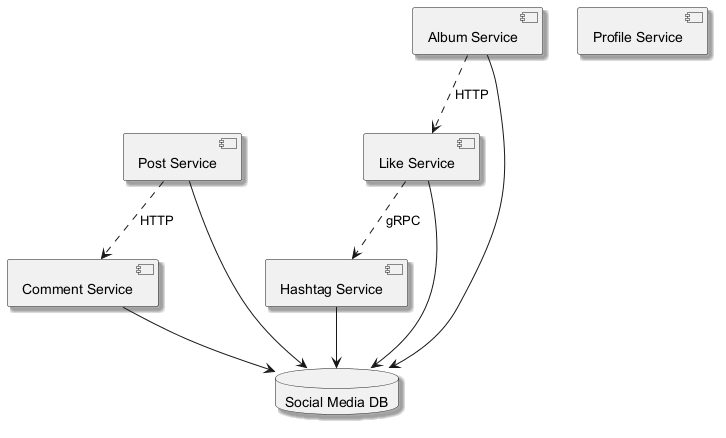

The diagram above was rendered by PlantUML. Its source (embedded in the PNG):
@startuml
skinparam backgroundColor #FFFFFF
skinparam classBackgroundColor #F1F8E9
skinparam classBorderColor #33691E
skinparam shadowing true
component "Post Service" as C_PostService
component "Hashtag Service" as C_HashtagService
component "Album Service" as C_AlbumService
component "Like Service" as C_LikeService
component "Comment Service" as C_CommentService
component "Profile Service" as C_ProfileService
database "Social Media DB" as DB_social_media
C_PostService --> DB_social_media
C_HashtagService --> DB_social_media
C_AlbumService --> DB_social_media
C_LikeService --> DB_social_media
C_CommentService --> DB_social_media
C_LikeService ..> C_HashtagService : gRPC
C_AlbumService ..> C_LikeService : HTTP
C_PostService ..> C_CommentService : HTTP
@enduml